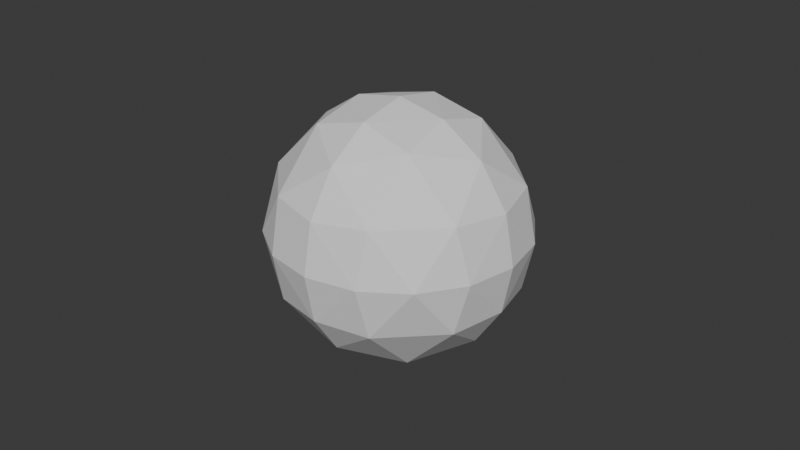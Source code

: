# Source: 6way_symmetrical_circal.blend  (saved by Blender 4.2.66; exported with 4.5.12 LTS)
import bpy
from mathutils import Matrix  # noqa: F401  (used for matrix-valued properties, if any)

bpy.ops.wm.read_factory_settings(use_empty=True)
scene = bpy.context.scene
scene.name = 'Scene'

# ---- collections
col_collection = bpy.data.collections.new('Collection'); scene.collection.children.link(col_collection)

# ---- world
world_world = bpy.data.worlds.new('World'); scene.world = world_world
world_world.use_nodes = True; world_world.node_tree.nodes.clear()
_N = world_world.node_tree.nodes; _L = world_world.node_tree.links
n0 = _N.new('ShaderNodeOutputWorld'); n0.name = 'World Output'; n0.location = (300, 300)
n1 = _N.new('ShaderNodeBackground'); n1.name = 'Background'; n1.location = (10, 300)
n1.inputs[0].default_value = (0.05088, 0.05088, 0.05088, 1.0)
_L.new(n1.outputs[0], n0.inputs[0])
n0.is_active_output = True
world_world.color = (0.05088, 0.05088, 0.05088)
world_world.sun_shadow_jitter_overblur = 0.0

# ---- meshes
me_circle_002 = bpy.data.meshes.new('Circle.002')
me_circle_002.from_pydata([(-0.01531, 0.03696, 0.0), (-0.02828, 0.02828, 0.0), (-0.03696, 0.01531, 0.0), (-0.04, 0.0, 0.0), (-0.03696, -0.01531, 0.0), (-0.01531, -0.03696, 0.0), (0.0, -0.04, 0.0), (0.01531, -0.03696, 0.0), (0.02828, -0.02828, 0.0), (0.03696, -0.01531, 0.0), (0.04, 0.0, 0.0), (0.03696, 0.01531, 0.0), (0.02828, 0.02828, 0.0), (0.01531, 0.03696, 0.0), (0.0, -1.748e-09, 0.04), (-0.01531, -1.615e-09, 0.03696), (-0.02828, -1.236e-09, 0.02828), (-0.03696, -6.691e-10, 0.01531), (-0.03696, 6.691e-10, -0.01531), (-0.01531, 1.615e-09, -0.03696), (0.01531, 1.615e-09, -0.03696), (0.03696, 6.691e-10, -0.01531), (0.03696, -6.691e-10, 0.01531), (0.02828, -1.236e-09, 0.02828), (0.01531, -1.615e-09, 0.03696), (0.0, 0.04, 0.0), (6.691e-10, 0.03696, 0.01531), (1.615e-09, 0.01531, 0.03696), (1.615e-09, -0.01531, 0.03696), (6.691e-10, -0.03696, 0.01531), (-6.691e-10, -0.03696, -0.01531), (-1.236e-09, -0.02828, -0.02828), (-1.615e-09, -0.01531, -0.03696), (-1.748e-09, 0.0, -0.04), (-1.615e-09, 0.01531, -0.03696), (-1.236e-09, 0.02828, -0.02828), (-6.691e-10, 0.03696, -0.01531), (-0.03266, 0.01633, -0.01633), (-0.02828, 0.0, -0.02828), (-0.01633, -0.01633, -0.03266), (0.01633, -0.03266, -0.01633), (0.03266, -0.01633, 0.01633), (0.01633, 0.01633, 0.03266), (-1.863e-09, 0.02828, 0.02828), (-0.01633, 0.03266, 0.01633), (-0.03266, 0.01633, 0.01633), (-0.01633, -0.01633, 0.03266), (0.01633, -0.03266, 0.01633), (0.03266, -0.01633, -0.01633), (0.02828, 0.0, -0.02828), (0.01633, 0.01633, -0.03266), (-0.01633, 0.03266, -0.01633), (0.01633, 0.03266, 0.01633), (-0.01633, 0.01633, 0.03266), (-0.03266, -0.01633, 0.01633), (-0.01633, -0.03266, -0.01633), (0.01633, -0.01633, -0.03266), (0.03266, 0.01633, -0.01633), (0.01633, 0.03266, -0.01633), (-0.01633, 0.01633, -0.03266), (-0.03266, -0.01633, -0.01633), (-0.02828, -0.02828, 0.0), (-0.01633, -0.03266, 0.01633), (-1.863e-09, -0.02828, 0.02828), (0.01633, -0.01633, 0.03266), (0.03266, 0.01633, 0.01633)], [], [(65, 11, 22), (24, 23, 64), (23, 24, 42), (23, 65, 22), (23, 42, 65), (42, 52, 65), (43, 42, 27), (42, 43, 52), (26, 52, 43), (52, 26, 13), (52, 12, 65), (13, 12, 52), (42, 24, 27), (11, 65, 12), (10, 9, 22), (63, 28, 64), (41, 64, 23), (22, 41, 23), (11, 10, 22), (9, 10, 21), (10, 11, 21), (22, 9, 41), (64, 41, 47), (63, 64, 47), (28, 24, 64), (14, 24, 28), (14, 28, 15), (14, 15, 27), (24, 14, 27), (15, 53, 27), (43, 27, 53), (43, 53, 44), (43, 44, 26), (0, 26, 44), (0, 44, 1), (1, 44, 45), (53, 45, 44), (45, 53, 16), (15, 16, 53), (16, 15, 46), (28, 46, 15), (28, 63, 46), (62, 46, 63), (46, 62, 54), (16, 46, 54), (16, 54, 17), (16, 17, 45), (17, 2, 45), (2, 1, 45), (26, 0, 25), (25, 13, 26), (63, 29, 62), (63, 47, 29), (7, 29, 47), (7, 47, 8), (41, 8, 47), (8, 41, 9), (29, 5, 62), (54, 4, 17), (18, 4, 60), (2, 18, 37), (37, 59, 51), (0, 36, 51), (13, 36, 58), (58, 50, 57), (21, 11, 57), (9, 21, 48), (48, 56, 40), (7, 30, 40), (5, 30, 55), (55, 39, 60), (32, 19, 39), (56, 20, 32), (50, 34, 20), (59, 19, 34), (0, 1, 51), (1, 37, 51), (1, 2, 37), (2, 17, 3), (3, 18, 2), (18, 3, 4), (4, 3, 17), (5, 29, 6), (6, 30, 5), (30, 7, 6), (6, 29, 7), (7, 8, 40), (8, 48, 40), (8, 9, 48), (11, 12, 57), (12, 58, 57), (12, 13, 58), (31, 40, 30), (30, 31, 55), (55, 31, 39), (31, 32, 39), (31, 56, 32), (31, 40, 56), (32, 33, 19), (33, 32, 20), (20, 34, 33), (34, 19, 33), (34, 50, 35), (35, 59, 34), (35, 51, 59), (51, 36, 35), (35, 58, 36), (58, 35, 50), (25, 36, 0), (36, 13, 25), (37, 18, 38), (37, 38, 59), (38, 19, 59), (38, 39, 19), (38, 60, 39), (60, 38, 18), (49, 48, 21), (48, 49, 56), (56, 49, 20), (49, 50, 20), (49, 57, 50), (57, 49, 21), (60, 4, 61), (61, 55, 60), (61, 5, 55), (5, 61, 62), (62, 61, 54), (54, 61, 4)])
_uv = me_circle_002.uv_layers.new(name='UVMap')
_uv.uv.foreach_set('vector', [0.0, 0.0, 0.0, 0.0, 0.0, 0.0, 0.0, 0.0, 0.0, 0.0, 0.0, 0.0, 0.0, 0.0, 0.0, 0.0, 0.0, 0.0, 0.0, 0.0, 0.0, 0.0, 0.0, 0.0, 0.0, 0.0, 0.0, 0.0, 0.0, 0.0, 0.0, 0.0, 0.0, 0.0, 0.0, 0.0, 0.0, 0.0, 0.0, 0.0, 0.0, 0.0, 0.0, 0.0, 0.0, 0.0, 0.0, 0.0, 0.0, 0.0, 0.0, 0.0, 0.0, 0.0, 0.0, 0.0, 0.0, 0.0, 0.0, 0.0, 0.0, 0.0, 0.0, 0.0, 0.0, 0.0, 0.0, 0.0, 0.0, 0.0, 0.0, 0.0, 0.0, 0.0, 0.0, 0.0, 0.0, 0.0, 0.0, 0.0, 0.0, 0.0, 0.0, 0.0, 0.0, 0.0, 0.0, 0.0, 0.0, 0.0, 0.0, 0.0, 0.0, 0.0, 0.0, 0.0, 0.0, 0.0, 0.0, 0.0, 0.0, 0.0, 0.0, 0.0, 0.0, 0.0, 0.0, 0.0, 0.0, 0.0, 0.0, 0.0, 0.0, 0.0, 0.0, 0.0, 0.0, 0.0, 0.0, 0.0, 0.0, 0.0, 0.0, 0.0, 0.0, 0.0, 0.0, 0.0, 0.0, 0.0, 0.0, 0.0, 0.0, 0.0, 0.0, 0.0, 0.0, 0.0, 0.0, 0.0, 0.0, 0.0, 0.0, 0.0, 0.0, 0.0, 0.0, 0.0, 0.0, 0.0, 0.0, 0.0, 0.0, 0.0, 0.0, 0.0, 0.0, 0.0, 0.0, 0.0, 0.0, 0.0, 0.0, 0.0, 0.0, 0.0, 0.0, 0.0, 0.0, 0.0, 0.0, 0.0, 0.0, 0.0, 0.0, 0.0, 0.0, 0.0, 0.0, 0.0, 0.0, 0.0, 0.0, 0.0, 0.0, 0.0, 0.0, 0.0, 0.0, 0.0, 0.0, 0.0, 0.0, 0.0, 0.0, 0.0, 0.0, 0.0, 0.0, 0.0, 0.0, 0.0, 0.0, 0.0, 0.0, 0.0, 0.0, 0.0, 0.0, 0.0, 0.0, 0.0, 0.0, 0.0, 0.0, 0.0, 0.0, 0.0, 0.0, 0.0, 0.0, 0.0, 0.0, 0.0, 0.0, 0.0, 0.0, 0.0, 0.0, 0.0, 0.0, 0.0, 0.0, 0.0, 0.0, 0.0, 0.0, 0.0, 0.0, 0.0, 0.0, 0.0, 0.0, 0.0, 0.0, 0.0, 0.0, 0.0, 0.0, 0.0, 0.0, 0.0, 0.0, 0.0, 0.0, 0.0, 0.0, 0.0, 0.0, 0.0, 0.0, 0.0, 0.0, 0.0, 0.0, 0.0, 0.0, 0.0, 0.0, 0.0, 0.0, 0.0, 0.0, 0.0, 0.0, 0.0, 0.0, 0.0, 0.0, 0.0, 0.0, 0.0, 0.0, 0.0, 0.0, 0.0, 0.0, 0.0, 0.0, 0.0, 0.0, 0.0, 0.0, 0.0, 0.0, 0.0, 0.0, 0.0, 0.0, 0.0, 0.0, 0.0, 0.0, 0.0, 0.0, 0.0, 0.0, 0.0, 0.0, 0.0, 0.0, 0.0, 0.0, 0.0, 0.0, 0.0, 0.0, 0.0, 0.0, 0.0, 0.0, 0.0, 0.0, 0.0, 0.0, 0.0, 0.0, 0.0, 0.0, 0.0, 0.0, 0.0, 0.0, 0.0, 0.0, 0.0, 0.0, 0.0, 0.0, 0.0, 0.0, 0.0, 0.0, 0.0, 0.0, 0.0, 0.0, 0.0, 0.0, 0.0, 0.0, 0.0, 0.0, 0.0, 0.0, 0.0, 0.0, 0.0, 0.0, 0.0, 0.0, 0.0, 0.0, 0.0, 0.0, 0.0, 0.0, 0.0, 0.0, 0.0, 0.0, 0.0, 0.0, 0.0, 0.0, 0.0, 0.0, 0.0, 0.0, 0.0, 0.0, 0.0, 0.0, 0.0, 0.0, 0.0, 0.0, 0.0, 0.0, 0.0, 0.0, 0.0, 0.0, 0.0, 0.0, 0.0, 0.0, 0.0, 0.0, 0.0, 0.0, 0.0, 0.0, 0.0, 0.0, 0.0, 0.0, 0.0, 0.0, 0.0, 0.0, 0.0, 0.0, 0.0, 0.0, 0.0, 0.0, 0.0, 0.0, 0.0, 0.0, 0.0, 0.0, 0.0, 0.0, 0.0, 0.0, 0.0, 0.0, 0.0, 0.0, 0.0, 0.0, 0.0, 0.0, 0.0, 0.0, 0.0, 0.0, 0.0, 0.0, 0.0, 0.0, 0.0, 0.0, 0.0, 0.0, 0.0, 0.0, 0.0, 0.0, 0.0, 0.0, 0.0, 0.0, 0.0, 0.0, 0.0, 0.0, 0.0, 0.0, 0.0, 0.0, 0.0, 0.0, 0.0, 0.0, 0.0, 0.0, 0.0, 0.0, 0.0, 0.0, 0.0, 0.0, 0.0, 0.0, 0.0, 0.0, 0.0, 0.0, 0.0, 0.0, 0.0, 0.0, 0.0, 0.0, 0.0, 0.0, 0.0, 0.0, 0.0, 0.0, 0.0, 0.0, 0.0, 0.0, 0.0, 0.0, 0.0, 0.0, 0.0, 0.0, 0.0, 0.0, 0.0, 0.0, 0.0, 0.0, 0.0, 0.0, 0.0, 0.0, 0.0, 0.0, 0.0, 0.0, 0.0, 0.0, 0.0, 0.0, 0.0, 0.0, 0.0, 0.0, 0.0, 0.0, 0.0, 0.0, 0.0, 0.0, 0.0, 0.0, 0.0, 0.0, 0.0, 0.0, 0.0, 0.0, 0.0, 0.0, 0.0, 0.0, 0.0, 0.0, 0.0, 0.0, 0.0, 0.0, 0.0, 0.0, 0.0, 0.0, 0.0, 0.0, 0.0, 0.0, 0.0, 0.0, 0.0, 0.0, 0.0, 0.0, 0.0, 0.0, 0.0, 0.0, 0.0, 0.0, 0.0, 0.0, 0.0, 0.0, 0.0, 0.0, 0.0, 0.0, 0.0, 0.0, 0.0, 0.0, 0.0, 0.0, 0.0, 0.0, 0.0, 0.0, 0.0, 0.0, 0.0, 0.0, 0.0, 0.0, 0.0, 0.0, 0.0, 0.0, 0.0, 0.0, 0.0, 0.0, 0.0, 0.0, 0.0, 0.0, 0.0, 0.0, 0.0, 0.0, 0.0, 0.0, 0.0, 0.0, 0.0, 0.0, 0.0, 0.0, 0.0, 0.0, 0.0, 0.0, 0.0, 0.0, 0.0, 0.0, 0.0, 0.0, 0.0, 0.0, 0.0, 0.0, 0.0, 0.0, 0.0, 0.0, 0.0, 0.0, 0.0, 0.0, 0.0, 0.0, 0.0, 0.0, 0.0, 0.0, 0.0, 0.0, 0.0, 0.0, 0.0, 0.0, 0.0, 0.0, 0.0, 0.0, 0.0, 0.0, 0.0, 0.0, 0.0, 0.0, 0.0, 0.0, 0.0, 0.0, 0.0, 0.0, 0.0, 0.0, 0.0, 0.0, 0.0, 0.0, 0.0, 0.0, 0.0, 0.0, 0.0, 0.0, 0.0, 0.0, 0.0, 0.0, 0.0, 0.0, 0.0, 0.0, 0.0, 0.0, 0.0, 0.0, 0.0, 0.0, 0.0, 0.0, 0.0, 0.0, 0.0, 0.0, 0.0, 0.0, 0.0, 0.0, 0.0, 0.0, 0.0, 0.0, 0.0, 0.0, 0.0, 0.0, 0.0, 0.0, 0.0, 0.0, 0.0, 0.0, 0.0, 0.0, 0.0, 0.0, 0.0, 0.0, 0.0, 0.0, 0.0, 0.0, 0.0, 0.0, 0.0, 0.0, 0.0, 0.0, 0.0, 0.0, 0.0, 0.0, 0.0, 0.0, 0.0, 0.0, 0.0, 0.0, 0.0, 0.0, 0.0, 0.0, 0.0, 0.0, 0.0, 0.0, 0.0, 0.0, 0.0, 0.0, 0.0, 0.0, 0.0, 0.0, 0.0, 0.0, 0.0, 0.0, 0.0, 0.0, 0.0, 0.0, 0.0])
me_circle_002.update()

# ---- objects
ob_circle = bpy.data.objects.new('Circle', me_circle_002)

# ---- transforms, parenting, visibility, modifiers, constraints
ob_circle.location = (0.0, 0.0, 0.0)

# ---- collection membership
col_collection.objects.link(ob_circle)

# ---- scene / render settings (as saved in the file)
scene.frame_start = 1; scene.frame_end = 250; scene.frame_set(1)
scene.render.engine = 'BLENDER_EEVEE_NEXT'
bpy.context.view_layer.update()

# ---- added for rendering (the .blend has no active camera and no usable light): camera, sun
cam_auto = bpy.data.cameras.new('AutoCamera')
cam_auto.lens = 50.0
cam_auto.sensor_width = 36.0
cam_auto.clip_end = 1000.0
ob_auto_camera = bpy.data.objects.new('AutoCamera', cam_auto)
scene.collection.objects.link(ob_auto_camera)
ob_auto_camera.location = (0.185045, -0.222054, 0.148036)
ob_auto_camera.rotation_euler = (1.09748, -7.21219e-08, 0.694738)
scene.camera = ob_auto_camera
light_auto_sun = bpy.data.lights.new('AutoSun', 'SUN')
light_auto_sun.energy = 3.0
light_auto_sun.angle = 0.0523599
ob_auto_sun = bpy.data.objects.new('AutoSun', light_auto_sun)
scene.collection.objects.link(ob_auto_sun)
ob_auto_sun.rotation_euler = (0.872665, 0.174533, 0.523599)
bpy.context.view_layer.update()

